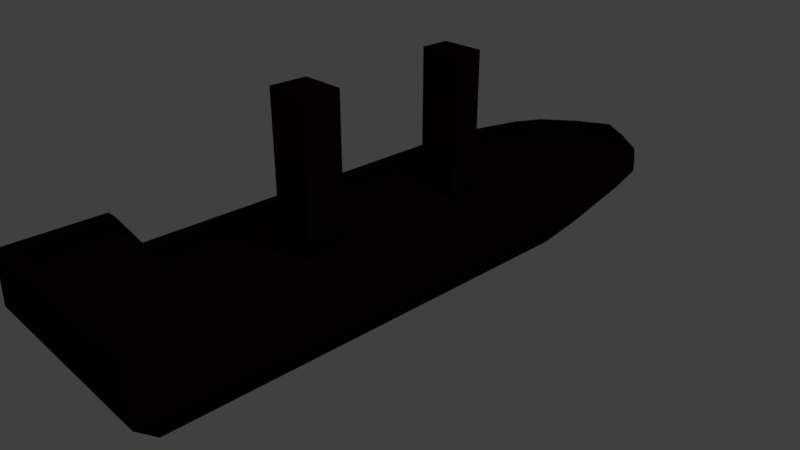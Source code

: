 # Source: Statek.blend  (saved by Blender 2.78.0; exported with 4.5.12 LTS)
import bpy
from mathutils import Matrix  # noqa: F401  (used for matrix-valued properties, if any)

bpy.ops.wm.read_factory_settings(use_empty=True)
scene = bpy.context.scene
scene.name = 'Scene'

# ---- collections
col_collection_1 = bpy.data.collections.new('Collection 1'); scene.collection.children.link(col_collection_1)

# ---- materials (node trees are filled in below, after node groups)
mat_komin = bpy.data.materials.new('Komin')
mat_komin.alpha_threshold = 0.0
mat_komin.use_transparent_shadow = False
mat_komin.preview_render_type = 'FLAT'
mat_komin.diffuse_color = (0.01341, 0.003662, 0.00659, 1.0)
mat_komin.roughness = 0.5
mat_komin.specular_intensity = 0.2474
mat_komin.line_color = (0.0, 0.0, 0.0, 1.0)

# ---- material node trees

# ---- world
world_world = bpy.data.worlds.new('World'); scene.world = world_world
world_world.color = (0.05088, 0.05088, 0.05088)
world_world.use_sun_shadow = False
world_world.sun_shadow_jitter_overblur = 0.0
world_world.cycles.sampling_method = 'MANUAL'

# ---- cameras
cam_camera = bpy.data.cameras.new('Camera')
cam_camera.clip_end = 100.0
cam_camera.lens = 35.0
cam_camera.sensor_width = 32.0
cam_camera.sensor_height = 18.0
cam_camera.ortho_scale = 7.314
cam_camera.dof.focus_distance = 0.0
cam_camera.dof.aperture_fstop = 128.0

# ---- lights
light_lamp = bpy.data.lights.new('Lamp', 'POINT')
light_lamp.transmission_factor = 0.0
light_lamp.cutoff_distance = 30.0
light_lamp.energy = 100.0
light_lamp.shadow_buffer_clip_start = 1.001
light_lamp.shadow_soft_size = 0.1
light_lamp.shadow_maximum_resolution = 0.006
light_lamp.use_absolute_resolution = True

# ---- meshes
me_cube = bpy.data.meshes.new('Cube')
me_cube.from_pydata([(-0.01493, 4.997, -1.0), (1.0, -3.142, -1.0), (-1.0, -3.142, -1.0), (-0.04523, 4.997, -1.0), (0.4055, 5.45, -0.4243), (1.421, -3.57, -0.4243), (-1.447, -3.57, -0.4243), (-0.4918, 5.45, -0.4243), (1.0, 2.862, -1.0), (-1.0, 2.862, -1.0), (1.421, 3.083, -0.4243), (-1.447, 3.083, -0.4243), (1.0, -1.641, -1.0), (1.421, -1.907, -0.4243), (-1.0, -1.641, -1.0), (-1.447, -1.907, -0.4243), (-0.8941, 3.694, -1.0), (-1.341, 4.006, -0.4243), (0.8763, 3.694, -1.0), (1.297, 4.006, -0.4243), (-0.6994, 4.315, -1.0), (-1.146, 4.694, -0.4243), (0.7115, 4.315, -1.0), (1.132, 4.694, -0.4243), (-0.4892, 4.663, -1.0), (-0.9358, 5.079, -0.4243), (0.4568, 4.663, -1.0), (0.8773, 5.079, -0.4243), (-0.03008, 4.997, -1.0), (0.0001976, -3.142, -1.0), (-0.01352, 5.716, -0.4243), (-0.01286, -3.57, -0.4243), (-0.01286, 3.083, -0.4243), (0.0001978, 2.862, -1.0), (-0.01286, -1.907, -0.4243), (0.0001978, -1.641, -1.0), (-0.008924, 3.694, -1.0), (-0.02198, 4.006, -0.4243), (-0.00699, 4.694, -0.4243), (0.006064, 4.315, -1.0), (-0.0162, 4.663, -1.0), (-0.02925, 5.079, -0.4243), (1.0, -1.948, -1.0), (1.421, -2.246, -0.4243), (-1.0, -1.948, -1.0), (-1.447, -2.246, -0.4243), (-0.1419, -2.188, 0.03367), (0.0001977, -1.948, -1.0), (1.245, 3.083, -0.4243), (1.245, -1.907, -0.4243), (1.135, 4.006, -0.4243), (0.9925, 4.694, -0.4243), (0.7663, 5.079, -0.4243), (-0.01679, 4.997, -1.0), (0.8779, -3.142, -1.0), (0.3542, 5.482, -0.4243), (1.245, -3.57, -0.4243), (0.8779, 2.862, -1.0), (0.8779, -1.641, -1.0), (0.7679, 3.694, -1.0), (0.6251, 4.315, -1.0), (0.3989, 4.663, -1.0), (0.8779, -1.948, -1.0), (1.116, -2.188, 0.03367), (-0.04339, 4.997, -1.0), (-0.8788, -3.142, -1.0), (-0.4338, 5.482, -0.4243), (-1.273, -3.57, -0.4243), (-0.8788, 2.862, -1.0), (-0.8788, -1.641, -1.0), (-0.7868, 3.694, -1.0), (-0.6139, 4.315, -1.0), (-0.4319, 4.663, -1.0), (-1.273, 3.083, -0.4243), (-1.273, -1.907, -0.4243), (-1.181, 4.006, -0.4243), (-1.008, 4.694, -0.4243), (-0.8259, 5.079, -0.4243), (-1.402, -2.188, 0.03367), (-0.8788, -1.948, -1.0), (1.0, -2.996, -1.0), (1.421, -3.408, -0.4243), (-0.1419, -3.35, 0.03367), (-1.0, -2.996, -1.0), (-1.447, -3.408, -0.4243), (0.0001977, -2.996, -1.0), (0.8779, -2.996, -1.0), (1.116, -3.35, 0.03367), (-1.402, -3.35, 0.03367), (-0.8788, -2.996, -1.0), (1.292, -3.35, 0.2183), (1.292, -3.512, 0.2183), (-0.4338, 5.482, -0.2397), (-0.4918, 5.45, -0.2397), (-1.402, -3.512, 0.2183), (-1.576, -3.512, 0.2183), (-0.9358, 5.079, -0.2397), (1.297, 4.006, -0.2397), (1.421, 3.083, -0.2397), (-1.447, -1.907, -0.2397), (-1.447, 3.083, -0.2397), (1.245, 3.083, -0.2397), (1.421, -1.907, -0.2397), (-1.576, -2.188, 0.2183), (1.245, -1.907, -0.2397), (-1.341, 4.006, -0.2397), (1.132, 4.694, -0.2397), (1.135, 4.006, -0.2397), (-1.146, 4.694, -0.2397), (0.8773, 5.079, -0.2397), (0.9925, 4.694, -0.2397), (0.4055, 5.45, -0.2397), (0.7663, 5.079, -0.2397), (1.116, -3.512, 0.2183), (-0.1419, -3.512, 0.2183), (-0.1419, -3.35, 0.2183), (1.292, -2.188, 0.2183), (-1.576, -3.35, 0.2183), (1.116, -2.188, 0.2183), (0.3542, 5.482, -0.2397), (1.116, -3.35, 0.2183), (-1.273, 3.083, -0.2397), (-1.273, -1.907, -0.2397), (-1.181, 4.006, -0.2397), (-1.008, 4.694, -0.2397), (-0.8259, 5.079, -0.2397), (-1.402, -2.188, 0.2183), (-1.402, -3.35, 0.2183), (-0.126, 4.936, -1.0), (-0.5726, 5.382, -0.4243), (0.07088, 4.936, -1.0), (0.4913, 5.382, -0.4243), (-0.01638, 5.6, -0.4243), (-0.02756, 4.936, -1.0), (0.05882, 4.936, -1.0), (0.4292, 5.409, -0.4243), (-0.5052, 5.409, -0.4243), (-0.1141, 4.936, -1.0), (-0.5726, 5.382, -0.2397), (0.4913, 5.382, -0.2397), (0.4292, 5.409, -0.2397), (-0.5052, 5.409, -0.2397), (0.3542, 5.482, -0.2419), (-0.01352, 5.716, -0.2419), (-0.4338, 5.482, -0.2419), (-0.01638, 5.6, -0.2419), (0.4292, 5.409, -0.2419), (-0.5052, 5.409, -0.2419), (-1.0, -0.3334, -1.0), (-1.447, -0.4573, -0.4243), (1.0, -0.3334, -1.0), (1.421, -0.4573, -0.4243), (0.0001978, -0.3334, -1.0), (-0.01286, -0.4573, -0.4243), (1.245, -0.4573, -0.4243), (0.8779, -0.3334, -1.0), (-0.8788, -0.3334, -1.0), (-1.273, -0.4573, -0.4243), (-1.447, -0.4573, -0.2397), (1.421, -0.4573, -0.2397), (1.245, -0.4573, -0.2397), (-1.273, -0.4573, -0.2397), (-1.0, 0.1488, -1.0), (-1.447, 0.07705, -0.4243), (0.0001978, 0.1488, -1.0), (0.8779, 0.1488, -1.0), (-0.8788, 0.1488, -1.0), (-1.447, 0.07705, -0.2397), (1.0, 0.1488, -1.0), (1.421, 0.07705, -0.4243), (-0.01286, 0.07705, -0.4243), (1.245, 0.07705, -0.4243), (-1.273, 0.07705, -0.4243), (1.421, 0.07705, -0.2397), (1.245, 0.07705, -0.2397), (-1.273, 0.07705, -0.2397), (-1.0, 1.916, -1.0), (-1.447, 2.035, -0.4243), (0.0001978, 1.916, -1.0), (0.8779, 1.916, -1.0), (-0.8788, 1.916, -1.0), (-1.447, 2.035, -0.2397), (1.0, 1.916, -1.0), (1.421, 2.035, -0.4243), (-0.01286, 2.035, -0.4243), (1.245, 2.035, -0.4243), (-1.273, 2.035, -0.4243), (1.421, 2.035, -0.2397), (1.245, 2.035, -0.2397), (-1.273, 2.035, -0.2397), (-1.0, 2.301, -1.0), (-1.447, 2.462, -0.4243), (0.0001978, 2.301, -1.0), (0.8779, 2.301, -1.0), (-0.8788, 2.301, -1.0), (-1.447, 2.462, -0.2397), (1.0, 2.301, -1.0), (1.421, 2.462, -0.4243), (-0.01286, 2.462, -0.4243), (1.245, 2.462, -0.4243), (-1.273, 2.462, -0.4243), (1.421, 2.462, -0.2397), (1.245, 2.462, -0.2397), (-1.273, 2.462, -0.2397), (-0.6355, 3.083, -0.4243), (-0.6355, -1.907, -0.4243), (-0.5947, 4.006, -0.4243), (-0.5016, 4.694, -0.4243), (-0.4229, 5.079, -0.4243), (-0.7645, -2.188, 0.03367), (-0.03666, 4.997, -1.0), (-0.4342, -3.142, -1.0), (-0.2212, 5.6, -0.4243), (-0.6355, -3.57, -0.4243), (-0.4342, 2.862, -1.0), (-0.4342, -1.641, -1.0), (-0.3934, 3.694, -1.0), (-0.3003, 4.315, -1.0), (-0.2216, 4.663, -1.0), (-0.4342, -1.948, -1.0), (-0.4342, -2.996, -1.0), (-0.7645, -3.35, 0.03367), (-0.7645, -3.512, 0.2183), (-0.7645, -3.35, 0.2183), (-0.07031, 4.936, -1.0), (-0.2579, 5.506, -0.4243), (-0.2212, 5.6, -0.2419), (-0.2579, 5.506, -0.2419), (-0.6355, -0.4573, -0.4243), (-0.4342, -0.3334, -1.0), (-0.4342, 0.1488, -1.0), (-0.6355, 0.07705, -0.4243), (-0.6355, 2.035, -0.4243), (-0.4342, 1.916, -1.0), (-0.4342, 2.301, -1.0), (-0.6355, 2.462, -0.4243), (-0.3242, 3.083, -0.4243), (-0.3242, -1.907, -0.4243), (-0.3083, 4.006, -0.4243), (-0.2543, 4.694, -0.4243), (-0.2261, 5.079, -0.4243), (-0.4532, -2.188, 0.03367), (-0.4532, -3.35, 0.03367), (-0.4532, -3.35, 0.2183), (-0.1372, 5.553, -0.4243), (-0.1372, 5.553, -0.2419), (-0.3242, -0.4573, -0.4243), (-0.3242, 0.07705, -0.4243), (-0.3242, 2.035, -0.4243), (-0.3242, 2.462, -0.4243), (-0.03337, 4.997, -1.0), (-0.217, -3.142, -1.0), (-0.1174, 5.658, -0.4243), (-0.3242, -3.57, -0.4243), (-0.217, 2.862, -1.0), (-0.217, -1.641, -1.0), (-0.2011, 3.694, -1.0), (-0.1471, 4.315, -1.0), (-0.1189, 4.663, -1.0), (-0.217, -1.948, -1.0), (-0.217, -2.996, -1.0), (-0.4532, -3.512, 0.2183), (-0.04893, 4.936, -1.0), (-0.1174, 5.658, -0.2419), (-0.217, -0.3334, -1.0), (-0.217, 0.1488, -1.0), (-0.217, 1.916, -1.0), (-0.217, 2.301, -1.0), (-0.0282, 4.997, -1.0), (0.1247, -3.142, -1.0), (0.03865, 5.683, -0.4243), (0.1656, -3.57, -0.4243), (0.1247, 2.862, -1.0), (0.1247, -1.641, -1.0), (0.1013, 3.694, -1.0), (0.09389, 4.315, -1.0), (0.04269, 4.663, -1.0), (0.1247, -1.948, -1.0), (0.1656, 3.083, -0.4243), (0.1656, -1.907, -0.4243), (0.1422, 4.006, -0.4243), (0.1348, 4.694, -0.4243), (0.08361, 5.079, -0.4243), (0.03662, -2.188, 0.03367), (0.1247, -2.996, -1.0), (0.03662, -3.35, 0.03367), (0.03662, -3.512, 0.2183), (0.03662, -3.35, 0.2183), (-0.0153, 4.936, -1.0), (0.04683, 5.573, -0.4243), (0.03865, 5.683, -0.2419), (0.04683, 5.573, -0.2419), (0.1656, -0.4573, -0.4243), (0.1247, -0.3334, -1.0), (0.1247, 0.1488, -1.0), (0.1656, 0.07705, -0.4243), (0.1656, 2.035, -0.4243), (0.1247, 1.916, -1.0), (0.1247, 2.301, -1.0), (0.1656, 2.462, -0.4243), (-0.01286, 0.07705, -0.4243), (-0.01286, -0.4573, -0.4243), (-0.3242, -0.4573, -0.4243), (-0.3242, 0.07705, -0.4243), (-0.01286, 2.462, -0.4243), (-0.01286, 2.035, -0.4243), (-0.3242, 2.035, -0.4243), (-0.3242, 2.462, -0.4243), (-0.6355, 2.462, -0.4243), (-0.6355, 2.035, -0.4243), (-0.6355, 0.07705, -0.4243), (-0.6355, -0.4573, -0.4243), (-0.01286, 0.07705, 1.595), (-0.01286, -0.4573, 1.595), (-0.3242, -0.4573, 1.595), (-0.3242, 0.07705, 1.595), (-0.01286, 2.462, 1.595), (-0.01286, 2.035, 1.595), (-0.3242, 2.035, 1.595), (-0.3242, 2.462, 1.595), (-0.6355, 2.462, 1.595), (-0.6355, 2.035, 1.595), (-0.6355, 0.07705, 1.595), (-0.6355, -0.4573, 1.595)], [], [(89, 65, 2, 83), (15, 45, 103, 99), (80, 81, 5, 1), (65, 67, 6, 2), (128, 129, 7, 3), (66, 64, 3, 7), (190, 191, 11, 9), (18, 19, 10, 8), (81, 43, 116, 90), (70, 68, 9, 16), (44, 45, 15, 14), (150, 151, 13, 12), (66, 7, 93, 92), (156, 69, 14, 148), (71, 70, 16, 20), (154, 49, 104, 160), (22, 23, 19, 18), (9, 11, 17, 16), (26, 27, 23, 22), (5, 81, 90, 91), (72, 71, 20, 24), (16, 17, 21, 20), (137, 72, 24, 128), (136, 66, 92, 141), (130, 131, 27, 26), (20, 21, 25, 24), (289, 132, 41, 282), (288, 276, 40, 133), (276, 275, 39, 40), (282, 41, 38, 281), (281, 38, 37, 280), (275, 274, 36, 39), (293, 273, 35, 152), (292, 153, 34, 279), (274, 272, 33, 36), (280, 37, 32, 278), (270, 268, 28, 30), (269, 271, 31, 29), (197, 10, 98, 201), (284, 269, 29, 85), (273, 277, 47, 35), (279, 34, 46, 283), (83, 84, 45, 44), (12, 13, 43, 42), (78, 74, 122, 126), (69, 79, 44, 14), (131, 4, 111, 139), (12, 42, 62, 58), (80, 1, 54, 86), (50, 48, 101, 107), (1, 5, 56, 54), (4, 0, 53, 55), (253, 31, 114, 261), (18, 8, 57, 59), (56, 5, 91, 113), (150, 12, 58, 155), (22, 18, 59, 60), (221, 88, 127, 223), (4, 55, 119, 111), (26, 22, 60, 61), (130, 26, 61, 134), (25, 21, 108, 96), (215, 219, 79, 69), (205, 74, 78, 209), (225, 136, 77, 208), (224, 218, 72, 137), (218, 217, 71, 72), (208, 77, 76, 207), (207, 76, 75, 206), (217, 216, 70, 71), (229, 215, 69, 156), (228, 157, 74, 205), (216, 214, 68, 70), (206, 75, 73, 204), (212, 210, 64, 66), (211, 213, 67, 65), (19, 23, 106, 97), (220, 211, 65, 89), (219, 220, 89, 79), (209, 78, 88, 221), (73, 75, 123, 121), (42, 80, 86, 62), (2, 6, 84, 83), (277, 284, 85, 47), (283, 46, 82, 285), (42, 43, 81, 80), (88, 78, 126, 127), (79, 89, 83, 44), (127, 117, 95, 94), (123, 105, 100, 121), (161, 158, 99, 122), (124, 108, 105, 123), (125, 96, 108, 124), (141, 138, 96, 125), (287, 115, 114, 286), (122, 99, 103, 126), (102, 104, 118, 116), (90, 120, 113, 91), (97, 107, 101, 98), (159, 160, 104, 102), (106, 110, 107, 97), (109, 112, 110, 106), (139, 140, 112, 109), (223, 127, 94, 222), (116, 118, 120, 90), (126, 103, 117, 127), (6, 67, 94, 95), (21, 17, 105, 108), (76, 77, 125, 124), (129, 25, 96, 138), (285, 82, 115, 287), (51, 50, 107, 110), (75, 76, 124, 123), (23, 27, 109, 106), (84, 6, 95, 117), (52, 51, 110, 112), (43, 13, 102, 116), (10, 19, 97, 98), (49, 63, 118, 104), (271, 56, 113, 286), (200, 73, 121, 203), (149, 15, 99, 158), (63, 87, 120, 118), (17, 11, 100, 105), (135, 52, 112, 140), (45, 84, 117, 103), (55, 135, 140, 119), (7, 129, 138, 93), (111, 119, 140, 139), (92, 93, 138, 141), (210, 224, 137, 64), (244, 132, 145, 245), (0, 130, 134, 53), (27, 131, 139, 109), (268, 288, 133, 28), (289, 135, 146, 291), (0, 4, 131, 130), (77, 136, 141, 125), (64, 137, 128, 3), (24, 25, 129, 128), (226, 144, 147, 227), (290, 143, 145, 291), (66, 136, 147, 144), (212, 66, 144, 226), (270, 30, 143, 290), (135, 55, 142, 146), (163, 149, 158, 167), (74, 157, 161, 122), (173, 174, 160, 159), (175, 167, 158, 161), (231, 172, 157, 228), (230, 229, 156, 166), (168, 150, 155, 165), (13, 151, 159, 102), (295, 170, 153, 292), (294, 293, 152, 164), (171, 154, 160, 174), (166, 156, 148, 162), (168, 169, 151, 150), (14, 15, 149, 148), (182, 183, 169, 168), (180, 166, 162, 176), (185, 171, 174, 188), (297, 294, 164, 178), (296, 184, 170, 295), (182, 168, 165, 179), (233, 230, 166, 180), (232, 186, 172, 231), (189, 181, 167, 175), (187, 188, 174, 173), (177, 163, 167, 181), (157, 172, 175, 161), (151, 169, 173, 159), (148, 149, 163, 162), (191, 177, 181, 195), (201, 202, 188, 187), (203, 195, 181, 189), (235, 200, 186, 232), (234, 233, 180, 194), (196, 182, 179, 193), (299, 198, 184, 296), (298, 297, 178, 192), (199, 185, 188, 202), (194, 180, 176, 190), (196, 197, 183, 182), (172, 186, 189, 175), (169, 183, 187, 173), (162, 163, 177, 176), (8, 10, 197, 196), (68, 194, 190, 9), (48, 199, 202, 101), (272, 298, 192, 33), (278, 32, 198, 299), (8, 196, 193, 57), (214, 234, 194, 68), (204, 73, 200, 235), (121, 100, 195, 203), (98, 101, 202, 201), (11, 191, 195, 100), (186, 200, 203, 189), (183, 197, 201, 187), (176, 177, 191, 190), (236, 204, 235, 249), (254, 267, 234, 214), (267, 266, 233, 234), (231, 228, 311, 310), (248, 232, 231, 247), (266, 265, 230, 233), (265, 264, 229, 230), (246, 153, 301, 302), (252, 212, 226, 263), (263, 226, 227, 245), (136, 225, 227, 147), (250, 262, 224, 210), (243, 223, 222, 261), (241, 209, 221, 242), (259, 260, 220, 219), (260, 251, 211, 220), (251, 253, 213, 211), (252, 250, 210, 212), (238, 206, 204, 236), (256, 254, 214, 216), (246, 228, 205, 237), (264, 255, 215, 229), (257, 256, 216, 217), (239, 207, 206, 238), (240, 208, 207, 239), (258, 257, 217, 218), (262, 258, 218, 224), (244, 225, 208, 240), (237, 205, 209, 241), (255, 259, 219, 215), (242, 221, 223, 243), (67, 213, 222, 94), (82, 242, 243, 115), (35, 47, 259, 255), (34, 237, 241, 46), (132, 244, 240, 41), (133, 40, 258, 262), (40, 39, 257, 258), (41, 240, 239, 38), (38, 239, 238, 37), (39, 36, 256, 257), (152, 35, 255, 264), (153, 246, 237, 34), (36, 33, 254, 256), (37, 238, 236, 32), (30, 28, 250, 252), (29, 31, 253, 251), (85, 29, 251, 260), (47, 85, 260, 259), (46, 241, 242, 82), (115, 243, 261, 114), (28, 133, 262, 250), (143, 263, 245, 145), (30, 252, 263, 143), (232, 248, 306, 309), (164, 152, 264, 265), (178, 164, 265, 266), (184, 248, 247, 170), (235, 232, 309, 308), (192, 178, 266, 267), (33, 192, 267, 254), (32, 236, 249, 198), (225, 244, 245, 227), (213, 253, 261, 222), (48, 278, 299, 199), (57, 193, 298, 272), (193, 179, 297, 298), (199, 299, 296, 185), (185, 296, 295, 171), (179, 165, 294, 297), (165, 155, 293, 294), (171, 295, 292, 154), (55, 270, 290, 142), (142, 290, 291, 146), (132, 289, 291, 145), (53, 134, 288, 268), (31, 271, 286, 114), (87, 285, 287, 120), (120, 287, 286, 113), (63, 283, 285, 87), (62, 86, 284, 277), (49, 279, 283, 63), (58, 62, 277, 273), (86, 54, 269, 284), (54, 56, 271, 269), (55, 53, 268, 270), (50, 280, 278, 48), (59, 57, 272, 274), (154, 292, 279, 49), (155, 58, 273, 293), (60, 59, 274, 275), (51, 281, 280, 50), (52, 282, 281, 51), (61, 60, 275, 276), (134, 61, 276, 288), (135, 289, 282, 52), (310, 311, 323, 322), (301, 300, 312, 313), (309, 306, 318, 321), (305, 304, 316, 317), (170, 247, 303, 300), (153, 170, 300, 301), (248, 184, 305, 306), (249, 235, 308, 307), (228, 246, 302, 311), (184, 198, 304, 305), (198, 249, 307, 304), (247, 231, 310, 303), (319, 320, 321, 318), (315, 322, 323, 314), (312, 315, 314, 313), (316, 319, 318, 317), (306, 305, 317, 318), (307, 308, 320, 319), (302, 301, 313, 314), (311, 302, 314, 323), (304, 307, 319, 316), (300, 303, 315, 312), (303, 310, 322, 315), (308, 309, 321, 320)])
me_cube.materials.append(mat_komin)
me_cube.use_remesh_preserve_volume = False
me_cube.use_remesh_preserve_attributes = False
me_cube.use_mirror_vertex_groups = False
me_cube.update()

# ---- objects
ob_cube = bpy.data.objects.new('Cube', me_cube)
ob_lamp = bpy.data.objects.new('Lamp', light_lamp)
ob_camera = bpy.data.objects.new('Camera', cam_camera)

# ---- transforms, parenting, visibility, modifiers, constraints
ob_cube.location = (0.00669, -0.472, 0.7001)
ob_cube.lock_rotations_4d = False
ob_cube.empty_display_type = 'ARROWS'
ob_cube.lineart.crease_threshold = 0.0
ob_lamp.location = (4.076, 1.005, 5.904)
ob_lamp.rotation_euler = (0.6503, 0.05522, 1.866)
ob_lamp.lock_rotations_4d = False
ob_lamp.empty_display_type = 'ARROWS'
ob_lamp.color = (0.0, 0.0, 0.0, 0.0)
ob_lamp.lineart.crease_threshold = 0.0
ob_camera.location = (7.481, -6.508, 5.344)
ob_camera.rotation_euler = (1.109, 0.0, 0.8149)
ob_camera.lock_rotations_4d = False
ob_camera.empty_display_type = 'ARROWS'
ob_camera.color = (0.0, 0.0, 0.0, 0.0)
ob_camera.display_type = 'WIRE'
ob_camera.lineart.crease_threshold = 0.0

# ---- collection membership
col_collection_1.objects.link(ob_cube)
col_collection_1.objects.link(ob_lamp)
col_collection_1.objects.link(ob_camera)

# ---- scene / render settings (as saved in the file)
scene.camera = ob_camera
scene.frame_start = 1; scene.frame_end = 250; scene.frame_set(1)
scene.render.engine = 'BLENDER_EEVEE_NEXT'
scene.render.resolution_percentage = 50
scene.render.dither_intensity = 0.0
scene.cycles.use_denoising = False
scene.cycles.samples = 128
scene.cycles.sampling_pattern = 'TABULATED_SOBOL'
scene.cycles.light_sampling_threshold = 0.0
scene.cycles.use_adaptive_sampling = False
scene.cycles.use_light_tree = False
scene.cycles.blur_glossy = 0.0
scene.cycles.sample_clamp_indirect = 0.0
scene.view_settings.view_transform = 'Standard'
bpy.context.view_layer.update()
